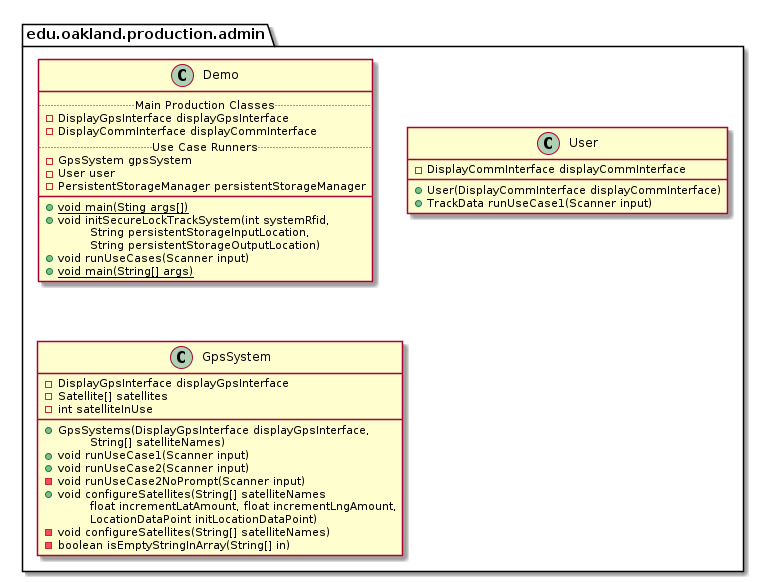

The diagram above was rendered by PlantUML. Its source (embedded in the PNG):
@startuml AdminProductionPackage

package edu.oakland.production.admin {

}


package edu.oakland.production.admin {
    class Demo {
        .. Main Production Classes ..
        - DisplayGpsInterface displayGpsInterface
        - DisplayCommInterface displayCommInterface
        .. Use Case Runners ..
        - GpsSystem gpsSystem
        - User user
        - PersistentStorageManager persistentStorageManager
        __
        {static} + void main(Sting args[])
        + void initSecureLockTrackSystem(int systemRfid,
        \tString persistentStorageInputLocation,
        \tString persistentStorageOutputLocation)
        + void runUseCases(Scanner input)
    }
}


package edu.oakland.production.admin {
    class User {
        - DisplayCommInterface displayCommInterface
        + User(DisplayCommInterface displayCommInterface)
        + TrackData runUseCase1(Scanner input)
    }
}


package edu.oakland.production.admin {
    class GpsSystem {
        - DisplayGpsInterface displayGpsInterface
        - Satellite[] satellites
        - int satelliteInUse
        __
        + GpsSystems(DisplayGpsInterface displayGpsInterface,
        \tString[] satelliteNames)
        + void runUseCase1(Scanner input)
        + void runUseCase2(Scanner input)
        - void runUseCase2NoPrompt(Scanner input)
        + void configureSatellites(String[] satelliteNames
        \tfloat incrementLatAmount, float incrementLngAmount,
        \tLocationDataPoint initLocationDataPoint)
        - void configureSatellites(String[] satelliteNames)
        - boolean isEmptyStringInArray(String[] in)
    }
}


package edu.oakland.production.admin {
    class Demo {
        {static} + void main(String[] args)
    }
}


@enduml